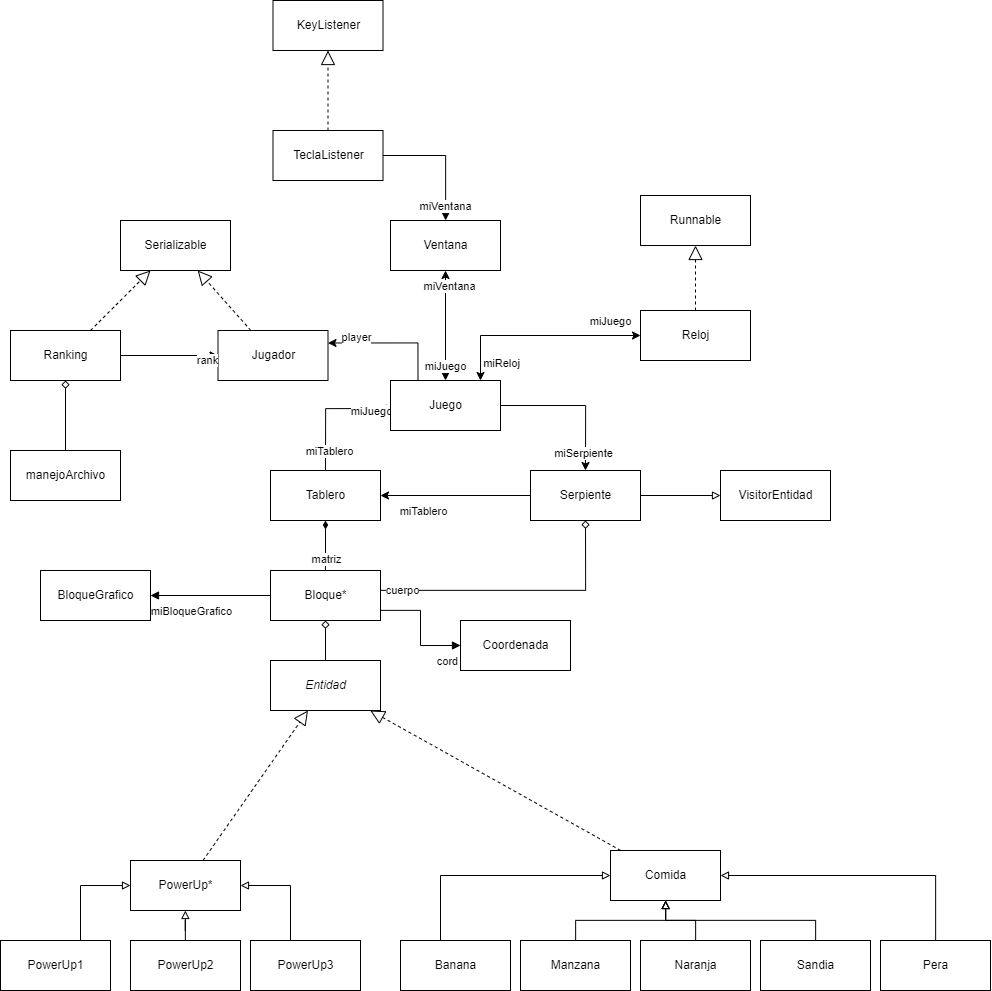

The diagram above was exported from draw.io. Its source (the exported page's mxGraphModel, read from the mxfile embedded in the PNG):
<mxGraphModel dx="2670" dy="2777" grid="1" gridSize="10" guides="1" tooltips="1" connect="1" arrows="1" fold="1" page="1" pageScale="1" pageWidth="850" pageHeight="1100" math="0" shadow="0">
  <root>
    <mxCell id="0" />
    <mxCell id="1" parent="0" />
    <mxCell id="um60rdUz2GZkSdMJ6vGd-7" style="edgeStyle=orthogonalEdgeStyle;rounded=0;orthogonalLoop=1;jettySize=auto;html=1;entryX=0.5;entryY=0;entryDx=0;entryDy=0;exitX=1;exitY=0.5;exitDx=0;exitDy=0;" parent="1" source="um60rdUz2GZkSdMJ6vGd-1" target="um60rdUz2GZkSdMJ6vGd-4" edge="1">
      <mxGeometry relative="1" as="geometry" />
    </mxCell>
    <mxCell id="vpz9iLYfGG-HmNE_OgZe-9" value="miSerpiente" style="edgeLabel;html=1;align=center;verticalAlign=middle;resizable=0;points=[];" parent="um60rdUz2GZkSdMJ6vGd-7" vertex="1" connectable="0">
      <mxGeometry x="0.76" y="-3" relative="1" as="geometry">
        <mxPoint as="offset" />
      </mxGeometry>
    </mxCell>
    <mxCell id="um60rdUz2GZkSdMJ6vGd-8" style="edgeStyle=orthogonalEdgeStyle;rounded=0;orthogonalLoop=1;jettySize=auto;html=1;entryX=0.5;entryY=0;entryDx=0;entryDy=0;endArrow=none;endFill=0;startArrow=diamond;startFill=0;" parent="1" edge="1">
      <mxGeometry relative="1" as="geometry">
        <mxPoint x="370" y="268" as="sourcePoint" />
        <mxPoint x="305" y="333" as="targetPoint" />
      </mxGeometry>
    </mxCell>
    <mxCell id="ihBWZcc7rEGPd6Y21nfl-11" value="miJuego" style="edgeLabel;html=1;align=center;verticalAlign=middle;resizable=0;points=[];" vertex="1" connectable="0" parent="um60rdUz2GZkSdMJ6vGd-8">
      <mxGeometry x="-0.6769" y="2" relative="1" as="geometry">
        <mxPoint as="offset" />
      </mxGeometry>
    </mxCell>
    <mxCell id="JIsk21XhrCeKZAsttIg7-14" style="edgeStyle=orthogonalEdgeStyle;rounded=0;orthogonalLoop=1;jettySize=auto;html=1;startArrow=none;startFill=0;endArrow=classic;endFill=1;exitX=0.25;exitY=0;exitDx=0;exitDy=0;entryX=1;entryY=0.25;entryDx=0;entryDy=0;" parent="1" source="um60rdUz2GZkSdMJ6vGd-1" target="JIsk21XhrCeKZAsttIg7-8" edge="1">
      <mxGeometry relative="1" as="geometry">
        <mxPoint x="310" y="90" as="targetPoint" />
      </mxGeometry>
    </mxCell>
    <mxCell id="vpz9iLYfGG-HmNE_OgZe-12" value="player" style="edgeLabel;html=1;align=center;verticalAlign=middle;resizable=0;points=[];" parent="JIsk21XhrCeKZAsttIg7-14" vertex="1" connectable="0">
      <mxGeometry x="0.6966" y="3" relative="1" as="geometry">
        <mxPoint x="8" y="-10" as="offset" />
      </mxGeometry>
    </mxCell>
    <mxCell id="um60rdUz2GZkSdMJ6vGd-1" value="Juego" style="html=1;" parent="1" vertex="1">
      <mxGeometry x="370" y="240" width="110" height="50" as="geometry" />
    </mxCell>
    <mxCell id="um60rdUz2GZkSdMJ6vGd-13" style="edgeStyle=orthogonalEdgeStyle;rounded=0;orthogonalLoop=1;jettySize=auto;html=1;entryX=0.5;entryY=0;entryDx=0;entryDy=0;endArrow=none;endFill=0;startArrow=diamondThin;startFill=1;" parent="1" source="um60rdUz2GZkSdMJ6vGd-2" target="um60rdUz2GZkSdMJ6vGd-3" edge="1">
      <mxGeometry relative="1" as="geometry" />
    </mxCell>
    <mxCell id="vpz9iLYfGG-HmNE_OgZe-5" value="matriz" style="edgeLabel;html=1;align=center;verticalAlign=middle;resizable=0;points=[];" parent="um60rdUz2GZkSdMJ6vGd-13" vertex="1" connectable="0">
      <mxGeometry x="-0.72" y="5" relative="1" as="geometry">
        <mxPoint x="-5" y="32" as="offset" />
      </mxGeometry>
    </mxCell>
    <mxCell id="um60rdUz2GZkSdMJ6vGd-2" value="Tablero" style="html=1;" parent="1" vertex="1">
      <mxGeometry x="250" y="330" width="110" height="50" as="geometry" />
    </mxCell>
    <mxCell id="2F1J3k0D401P64VshH2y-7" style="edgeStyle=orthogonalEdgeStyle;rounded=0;orthogonalLoop=1;jettySize=auto;html=1;endArrow=none;endFill=0;startArrow=diamond;startFill=0;" parent="1" source="um60rdUz2GZkSdMJ6vGd-3" target="2F1J3k0D401P64VshH2y-2" edge="1">
      <mxGeometry relative="1" as="geometry">
        <Array as="points">
          <mxPoint x="308" y="540" />
          <mxPoint x="308" y="540" />
        </Array>
        <mxPoint x="185" y="560" as="sourcePoint" />
      </mxGeometry>
    </mxCell>
    <mxCell id="JIsk21XhrCeKZAsttIg7-4" style="edgeStyle=orthogonalEdgeStyle;rounded=0;orthogonalLoop=1;jettySize=auto;html=1;endArrow=block;endFill=1;" parent="1" source="um60rdUz2GZkSdMJ6vGd-3" target="JIsk21XhrCeKZAsttIg7-3" edge="1">
      <mxGeometry relative="1" as="geometry" />
    </mxCell>
    <mxCell id="vpz9iLYfGG-HmNE_OgZe-4" value="miBloqueGrafico" style="edgeLabel;html=1;align=center;verticalAlign=middle;resizable=0;points=[];" parent="JIsk21XhrCeKZAsttIg7-4" vertex="1" connectable="0">
      <mxGeometry x="0.7" relative="1" as="geometry">
        <mxPoint x="22" y="15" as="offset" />
      </mxGeometry>
    </mxCell>
    <mxCell id="ihBWZcc7rEGPd6Y21nfl-15" style="edgeStyle=orthogonalEdgeStyle;rounded=0;orthogonalLoop=1;jettySize=auto;html=1;endArrow=block;endFill=1;" edge="1" parent="1" source="um60rdUz2GZkSdMJ6vGd-3" target="ihBWZcc7rEGPd6Y21nfl-14">
      <mxGeometry relative="1" as="geometry">
        <Array as="points">
          <mxPoint x="400" y="470" />
          <mxPoint x="400" y="505" />
        </Array>
      </mxGeometry>
    </mxCell>
    <mxCell id="ihBWZcc7rEGPd6Y21nfl-16" value="cord" style="edgeLabel;html=1;align=center;verticalAlign=middle;resizable=0;points=[];" vertex="1" connectable="0" parent="ihBWZcc7rEGPd6Y21nfl-15">
      <mxGeometry x="0.4154" relative="1" as="geometry">
        <mxPoint x="18" y="15" as="offset" />
      </mxGeometry>
    </mxCell>
    <mxCell id="um60rdUz2GZkSdMJ6vGd-3" value="Bloque*" style="html=1;" parent="1" vertex="1">
      <mxGeometry x="250" y="430" width="110" height="50" as="geometry" />
    </mxCell>
    <mxCell id="2F1J3k0D401P64VshH2y-1" style="edgeStyle=orthogonalEdgeStyle;rounded=0;orthogonalLoop=1;jettySize=auto;html=1;" parent="1" source="um60rdUz2GZkSdMJ6vGd-4" target="um60rdUz2GZkSdMJ6vGd-2" edge="1">
      <mxGeometry relative="1" as="geometry" />
    </mxCell>
    <mxCell id="vpz9iLYfGG-HmNE_OgZe-6" value="miTablero" style="edgeLabel;html=1;align=center;verticalAlign=middle;resizable=0;points=[];" parent="2F1J3k0D401P64VshH2y-1" vertex="1" connectable="0">
      <mxGeometry x="0.6533" y="2" relative="1" as="geometry">
        <mxPoint x="14" y="13" as="offset" />
      </mxGeometry>
    </mxCell>
    <mxCell id="JIsk21XhrCeKZAsttIg7-7" style="edgeStyle=orthogonalEdgeStyle;rounded=0;orthogonalLoop=1;jettySize=auto;html=1;endArrow=block;endFill=0;" parent="1" source="um60rdUz2GZkSdMJ6vGd-4" target="JIsk21XhrCeKZAsttIg7-5" edge="1">
      <mxGeometry relative="1" as="geometry" />
    </mxCell>
    <mxCell id="JIsk21XhrCeKZAsttIg7-11" style="edgeStyle=orthogonalEdgeStyle;rounded=0;orthogonalLoop=1;jettySize=auto;html=1;endArrow=none;endFill=0;exitX=0.5;exitY=1;exitDx=0;exitDy=0;startArrow=diamond;startFill=0;" parent="1" source="um60rdUz2GZkSdMJ6vGd-4" target="um60rdUz2GZkSdMJ6vGd-3" edge="1">
      <mxGeometry relative="1" as="geometry">
        <Array as="points">
          <mxPoint x="565" y="450" />
        </Array>
        <mxPoint x="480" y="530" as="targetPoint" />
      </mxGeometry>
    </mxCell>
    <mxCell id="vpz9iLYfGG-HmNE_OgZe-8" value="cuerpo" style="edgeLabel;html=1;align=center;verticalAlign=middle;resizable=0;points=[];" parent="JIsk21XhrCeKZAsttIg7-11" vertex="1" connectable="0">
      <mxGeometry x="0.8553" y="-1" relative="1" as="geometry">
        <mxPoint as="offset" />
      </mxGeometry>
    </mxCell>
    <mxCell id="um60rdUz2GZkSdMJ6vGd-4" value="Serpiente" style="html=1;" parent="1" vertex="1">
      <mxGeometry x="510" y="330" width="110" height="50" as="geometry" />
    </mxCell>
    <mxCell id="2F1J3k0D401P64VshH2y-2" value="&lt;i&gt;Entidad&lt;/i&gt;" style="html=1;" parent="1" vertex="1">
      <mxGeometry x="250" y="520" width="110" height="50" as="geometry" />
    </mxCell>
    <mxCell id="2F1J3k0D401P64VshH2y-3" value="PowerUp*" style="html=1;" parent="1" vertex="1">
      <mxGeometry x="110" y="720" width="110" height="50" as="geometry" />
    </mxCell>
    <mxCell id="2F1J3k0D401P64VshH2y-4" value="Comida" style="html=1;" parent="1" vertex="1">
      <mxGeometry x="590" y="710" width="110" height="50" as="geometry" />
    </mxCell>
    <mxCell id="JIsk21XhrCeKZAsttIg7-3" value="BloqueGrafico" style="html=1;" parent="1" vertex="1">
      <mxGeometry x="20" y="430" width="110" height="50" as="geometry" />
    </mxCell>
    <mxCell id="JIsk21XhrCeKZAsttIg7-5" value="VisitorEntidad" style="html=1;" parent="1" vertex="1">
      <mxGeometry x="700" y="330" width="110" height="50" as="geometry" />
    </mxCell>
    <mxCell id="JIsk21XhrCeKZAsttIg7-8" value="Jugador" style="html=1;" parent="1" vertex="1">
      <mxGeometry x="197.5" y="190" width="110" height="50" as="geometry" />
    </mxCell>
    <mxCell id="JIsk21XhrCeKZAsttIg7-13" style="edgeStyle=orthogonalEdgeStyle;rounded=0;orthogonalLoop=1;jettySize=auto;html=1;startArrow=classic;startFill=1;endArrow=classic;endFill=1;exitX=0;exitY=0.5;exitDx=0;exitDy=0;" parent="1" source="JIsk21XhrCeKZAsttIg7-12" target="um60rdUz2GZkSdMJ6vGd-1" edge="1">
      <mxGeometry relative="1" as="geometry">
        <Array as="points">
          <mxPoint x="460" y="195" />
        </Array>
      </mxGeometry>
    </mxCell>
    <mxCell id="vpz9iLYfGG-HmNE_OgZe-13" value="miJuego" style="edgeLabel;html=1;align=center;verticalAlign=middle;resizable=0;points=[];" parent="JIsk21XhrCeKZAsttIg7-13" vertex="1" connectable="0">
      <mxGeometry x="-0.8118" y="-2" relative="1" as="geometry">
        <mxPoint x="-11" y="-13" as="offset" />
      </mxGeometry>
    </mxCell>
    <mxCell id="vpz9iLYfGG-HmNE_OgZe-14" value="miReloj" style="edgeLabel;html=1;align=center;verticalAlign=middle;resizable=0;points=[];" parent="JIsk21XhrCeKZAsttIg7-13" vertex="1" connectable="0">
      <mxGeometry x="0.6235" y="3" relative="1" as="geometry">
        <mxPoint x="17" y="21" as="offset" />
      </mxGeometry>
    </mxCell>
    <mxCell id="JIsk21XhrCeKZAsttIg7-12" value="Reloj" style="html=1;" parent="1" vertex="1">
      <mxGeometry x="620" y="170" width="110" height="50" as="geometry" />
    </mxCell>
    <mxCell id="JIsk21XhrCeKZAsttIg7-16" style="edgeStyle=orthogonalEdgeStyle;rounded=0;orthogonalLoop=1;jettySize=auto;html=1;entryX=0.5;entryY=0;entryDx=0;entryDy=0;startArrow=classic;startFill=1;endArrow=classic;endFill=1;" parent="1" source="JIsk21XhrCeKZAsttIg7-15" target="um60rdUz2GZkSdMJ6vGd-1" edge="1">
      <mxGeometry relative="1" as="geometry" />
    </mxCell>
    <mxCell id="vpz9iLYfGG-HmNE_OgZe-10" value="miVentana" style="edgeLabel;html=1;align=center;verticalAlign=middle;resizable=0;points=[];" parent="JIsk21XhrCeKZAsttIg7-16" vertex="1" connectable="0">
      <mxGeometry x="-0.7273" y="3" relative="1" as="geometry">
        <mxPoint as="offset" />
      </mxGeometry>
    </mxCell>
    <mxCell id="vpz9iLYfGG-HmNE_OgZe-11" value="miJuego" style="edgeLabel;html=1;align=center;verticalAlign=middle;resizable=0;points=[];" parent="JIsk21XhrCeKZAsttIg7-16" vertex="1" connectable="0">
      <mxGeometry x="0.7091" y="-1" relative="1" as="geometry">
        <mxPoint as="offset" />
      </mxGeometry>
    </mxCell>
    <mxCell id="JIsk21XhrCeKZAsttIg7-15" value="Ventana" style="html=1;" parent="1" vertex="1">
      <mxGeometry x="370" y="80" width="110" height="50" as="geometry" />
    </mxCell>
    <mxCell id="AIy-5xcrgULCYkI8G9tk-1" value="" style="endArrow=block;dashed=1;endFill=0;endSize=12;html=1;rounded=0;" parent="1" source="2F1J3k0D401P64VshH2y-3" target="2F1J3k0D401P64VshH2y-2" edge="1">
      <mxGeometry width="160" relative="1" as="geometry">
        <mxPoint x="235" y="650" as="sourcePoint" />
        <mxPoint x="190" y="620" as="targetPoint" />
      </mxGeometry>
    </mxCell>
    <mxCell id="AIy-5xcrgULCYkI8G9tk-2" value="" style="endArrow=block;dashed=1;endFill=0;endSize=12;html=1;rounded=0;" parent="1" source="2F1J3k0D401P64VshH2y-4" target="2F1J3k0D401P64VshH2y-2" edge="1">
      <mxGeometry width="160" relative="1" as="geometry">
        <mxPoint x="245" y="660" as="sourcePoint" />
        <mxPoint x="200" y="630" as="targetPoint" />
      </mxGeometry>
    </mxCell>
    <mxCell id="AIy-5xcrgULCYkI8G9tk-6" value="Runnable" style="html=1;" parent="1" vertex="1">
      <mxGeometry x="620" y="55" width="110" height="50" as="geometry" />
    </mxCell>
    <mxCell id="AIy-5xcrgULCYkI8G9tk-8" value="" style="endArrow=block;dashed=1;endFill=0;endSize=12;html=1;rounded=0;" parent="1" source="JIsk21XhrCeKZAsttIg7-12" target="AIy-5xcrgULCYkI8G9tk-6" edge="1">
      <mxGeometry width="160" relative="1" as="geometry">
        <mxPoint x="645" y="150" as="sourcePoint" />
        <mxPoint x="600" y="120" as="targetPoint" />
      </mxGeometry>
    </mxCell>
    <mxCell id="vpz9iLYfGG-HmNE_OgZe-1" value="Serializable" style="html=1;" parent="1" vertex="1">
      <mxGeometry x="100" y="80" width="110" height="50" as="geometry" />
    </mxCell>
    <mxCell id="vpz9iLYfGG-HmNE_OgZe-3" value="" style="endArrow=block;dashed=1;endFill=0;endSize=12;html=1;rounded=0;" parent="1" source="JIsk21XhrCeKZAsttIg7-8" target="vpz9iLYfGG-HmNE_OgZe-1" edge="1">
      <mxGeometry width="160" relative="1" as="geometry">
        <mxPoint x="150" y="185" as="sourcePoint" />
        <mxPoint x="150" y="120" as="targetPoint" />
      </mxGeometry>
    </mxCell>
    <mxCell id="vpz9iLYfGG-HmNE_OgZe-7" value="miTablero" style="edgeLabel;html=1;align=center;verticalAlign=middle;resizable=0;points=[];" parent="1" vertex="1" connectable="0">
      <mxGeometry x="307.5" y="310" as="geometry" />
    </mxCell>
    <mxCell id="vpz9iLYfGG-HmNE_OgZe-20" style="edgeStyle=orthogonalEdgeStyle;rounded=0;orthogonalLoop=1;jettySize=auto;html=1;endArrow=block;endFill=0;" parent="1" source="vpz9iLYfGG-HmNE_OgZe-15" target="2F1J3k0D401P64VshH2y-3" edge="1">
      <mxGeometry relative="1" as="geometry">
        <Array as="points">
          <mxPoint x="270" y="745" />
        </Array>
      </mxGeometry>
    </mxCell>
    <mxCell id="vpz9iLYfGG-HmNE_OgZe-15" value="PowerUp3" style="html=1;" parent="1" vertex="1">
      <mxGeometry x="230" y="800" width="110" height="50" as="geometry" />
    </mxCell>
    <mxCell id="vpz9iLYfGG-HmNE_OgZe-19" style="edgeStyle=orthogonalEdgeStyle;rounded=0;orthogonalLoop=1;jettySize=auto;html=1;endArrow=block;endFill=0;" parent="1" source="vpz9iLYfGG-HmNE_OgZe-16" target="2F1J3k0D401P64VshH2y-3" edge="1">
      <mxGeometry relative="1" as="geometry" />
    </mxCell>
    <mxCell id="vpz9iLYfGG-HmNE_OgZe-16" value="PowerUp2" style="html=1;" parent="1" vertex="1">
      <mxGeometry x="110" y="800" width="110" height="50" as="geometry" />
    </mxCell>
    <mxCell id="vpz9iLYfGG-HmNE_OgZe-18" style="edgeStyle=orthogonalEdgeStyle;rounded=0;orthogonalLoop=1;jettySize=auto;html=1;endArrow=block;endFill=0;" parent="1" source="vpz9iLYfGG-HmNE_OgZe-17" target="2F1J3k0D401P64VshH2y-3" edge="1">
      <mxGeometry relative="1" as="geometry">
        <Array as="points">
          <mxPoint x="60" y="745" />
        </Array>
      </mxGeometry>
    </mxCell>
    <mxCell id="vpz9iLYfGG-HmNE_OgZe-17" value="PowerUp1" style="html=1;" parent="1" vertex="1">
      <mxGeometry x="-20" y="800" width="110" height="50" as="geometry" />
    </mxCell>
    <mxCell id="vpz9iLYfGG-HmNE_OgZe-31" style="edgeStyle=orthogonalEdgeStyle;rounded=0;orthogonalLoop=1;jettySize=auto;html=1;endArrow=block;endFill=0;" parent="1" source="vpz9iLYfGG-HmNE_OgZe-21" target="2F1J3k0D401P64VshH2y-4" edge="1">
      <mxGeometry relative="1" as="geometry">
        <Array as="points">
          <mxPoint x="915" y="735" />
        </Array>
      </mxGeometry>
    </mxCell>
    <mxCell id="vpz9iLYfGG-HmNE_OgZe-21" value="Pera" style="html=1;" parent="1" vertex="1">
      <mxGeometry x="860" y="800" width="110" height="50" as="geometry" />
    </mxCell>
    <mxCell id="vpz9iLYfGG-HmNE_OgZe-30" style="edgeStyle=orthogonalEdgeStyle;rounded=0;orthogonalLoop=1;jettySize=auto;html=1;endArrow=block;endFill=0;" parent="1" source="vpz9iLYfGG-HmNE_OgZe-22" target="2F1J3k0D401P64VshH2y-4" edge="1">
      <mxGeometry relative="1" as="geometry">
        <Array as="points">
          <mxPoint x="795" y="780" />
          <mxPoint x="645" y="780" />
        </Array>
      </mxGeometry>
    </mxCell>
    <mxCell id="vpz9iLYfGG-HmNE_OgZe-22" value="Sandia" style="html=1;" parent="1" vertex="1">
      <mxGeometry x="740" y="800" width="110" height="50" as="geometry" />
    </mxCell>
    <mxCell id="vpz9iLYfGG-HmNE_OgZe-29" style="edgeStyle=orthogonalEdgeStyle;rounded=0;orthogonalLoop=1;jettySize=auto;html=1;endArrow=block;endFill=0;" parent="1" source="vpz9iLYfGG-HmNE_OgZe-23" target="2F1J3k0D401P64VshH2y-4" edge="1">
      <mxGeometry relative="1" as="geometry" />
    </mxCell>
    <mxCell id="vpz9iLYfGG-HmNE_OgZe-23" value="Naranja" style="html=1;" parent="1" vertex="1">
      <mxGeometry x="620" y="800" width="110" height="50" as="geometry" />
    </mxCell>
    <mxCell id="vpz9iLYfGG-HmNE_OgZe-28" style="edgeStyle=orthogonalEdgeStyle;rounded=0;orthogonalLoop=1;jettySize=auto;html=1;endArrow=block;endFill=0;" parent="1" source="vpz9iLYfGG-HmNE_OgZe-24" target="2F1J3k0D401P64VshH2y-4" edge="1">
      <mxGeometry relative="1" as="geometry" />
    </mxCell>
    <mxCell id="vpz9iLYfGG-HmNE_OgZe-24" value="Manzana" style="html=1;" parent="1" vertex="1">
      <mxGeometry x="500" y="800" width="110" height="50" as="geometry" />
    </mxCell>
    <mxCell id="vpz9iLYfGG-HmNE_OgZe-27" style="edgeStyle=orthogonalEdgeStyle;rounded=0;orthogonalLoop=1;jettySize=auto;html=1;endArrow=block;endFill=0;" parent="1" source="vpz9iLYfGG-HmNE_OgZe-25" target="2F1J3k0D401P64VshH2y-4" edge="1">
      <mxGeometry relative="1" as="geometry">
        <Array as="points">
          <mxPoint x="420" y="735" />
        </Array>
      </mxGeometry>
    </mxCell>
    <mxCell id="vpz9iLYfGG-HmNE_OgZe-25" value="Banana" style="html=1;" parent="1" vertex="1">
      <mxGeometry x="380" y="800" width="110" height="50" as="geometry" />
    </mxCell>
    <mxCell id="ihBWZcc7rEGPd6Y21nfl-2" style="edgeStyle=orthogonalEdgeStyle;rounded=0;orthogonalLoop=1;jettySize=auto;html=1;" edge="1" parent="1" source="ihBWZcc7rEGPd6Y21nfl-1" target="JIsk21XhrCeKZAsttIg7-8">
      <mxGeometry relative="1" as="geometry" />
    </mxCell>
    <mxCell id="ihBWZcc7rEGPd6Y21nfl-4" value="rank" style="edgeLabel;html=1;align=center;verticalAlign=middle;resizable=0;points=[];" vertex="1" connectable="0" parent="ihBWZcc7rEGPd6Y21nfl-2">
      <mxGeometry x="0.7436" y="-4" relative="1" as="geometry">
        <mxPoint as="offset" />
      </mxGeometry>
    </mxCell>
    <mxCell id="ihBWZcc7rEGPd6Y21nfl-1" value="Ranking" style="html=1;" vertex="1" parent="1">
      <mxGeometry x="-10" y="190" width="110" height="50" as="geometry" />
    </mxCell>
    <mxCell id="ihBWZcc7rEGPd6Y21nfl-3" value="" style="endArrow=block;dashed=1;endFill=0;endSize=12;html=1;rounded=0;" edge="1" parent="1" source="ihBWZcc7rEGPd6Y21nfl-1" target="vpz9iLYfGG-HmNE_OgZe-1">
      <mxGeometry width="160" relative="1" as="geometry">
        <mxPoint x="245" y="200" as="sourcePoint" />
        <mxPoint x="245" y="130" as="targetPoint" />
      </mxGeometry>
    </mxCell>
    <mxCell id="ihBWZcc7rEGPd6Y21nfl-9" style="edgeStyle=orthogonalEdgeStyle;rounded=0;orthogonalLoop=1;jettySize=auto;html=1;" edge="1" parent="1" source="ihBWZcc7rEGPd6Y21nfl-5" target="JIsk21XhrCeKZAsttIg7-15">
      <mxGeometry relative="1" as="geometry" />
    </mxCell>
    <mxCell id="ihBWZcc7rEGPd6Y21nfl-10" value="miVentana" style="edgeLabel;html=1;align=center;verticalAlign=middle;resizable=0;points=[];" vertex="1" connectable="0" parent="ihBWZcc7rEGPd6Y21nfl-9">
      <mxGeometry x="0.7647" y="-2" relative="1" as="geometry">
        <mxPoint y="1" as="offset" />
      </mxGeometry>
    </mxCell>
    <mxCell id="ihBWZcc7rEGPd6Y21nfl-5" value="TeclaListener" style="html=1;" vertex="1" parent="1">
      <mxGeometry x="252.5" y="-10" width="110" height="50" as="geometry" />
    </mxCell>
    <mxCell id="ihBWZcc7rEGPd6Y21nfl-6" value="KeyListener" style="html=1;" vertex="1" parent="1">
      <mxGeometry x="252.5" y="-140" width="110" height="50" as="geometry" />
    </mxCell>
    <mxCell id="ihBWZcc7rEGPd6Y21nfl-8" value="" style="endArrow=block;dashed=1;endFill=0;endSize=12;html=1;rounded=0;" edge="1" parent="1" source="ihBWZcc7rEGPd6Y21nfl-5" target="ihBWZcc7rEGPd6Y21nfl-6">
      <mxGeometry width="160" relative="1" as="geometry">
        <mxPoint x="433.18090909090904" y="-40" as="sourcePoint" />
        <mxPoint x="379.999090909091" y="-100" as="targetPoint" />
      </mxGeometry>
    </mxCell>
    <mxCell id="ihBWZcc7rEGPd6Y21nfl-13" style="edgeStyle=orthogonalEdgeStyle;rounded=0;orthogonalLoop=1;jettySize=auto;html=1;endArrow=diamond;endFill=0;" edge="1" parent="1" source="ihBWZcc7rEGPd6Y21nfl-12" target="ihBWZcc7rEGPd6Y21nfl-1">
      <mxGeometry relative="1" as="geometry" />
    </mxCell>
    <mxCell id="ihBWZcc7rEGPd6Y21nfl-12" value="manejoArchivo" style="html=1;" vertex="1" parent="1">
      <mxGeometry x="-10" y="310" width="110" height="50" as="geometry" />
    </mxCell>
    <mxCell id="ihBWZcc7rEGPd6Y21nfl-14" value="Coordenada" style="html=1;" vertex="1" parent="1">
      <mxGeometry x="440" y="480" width="110" height="50" as="geometry" />
    </mxCell>
  </root>
</mxGraphModel>